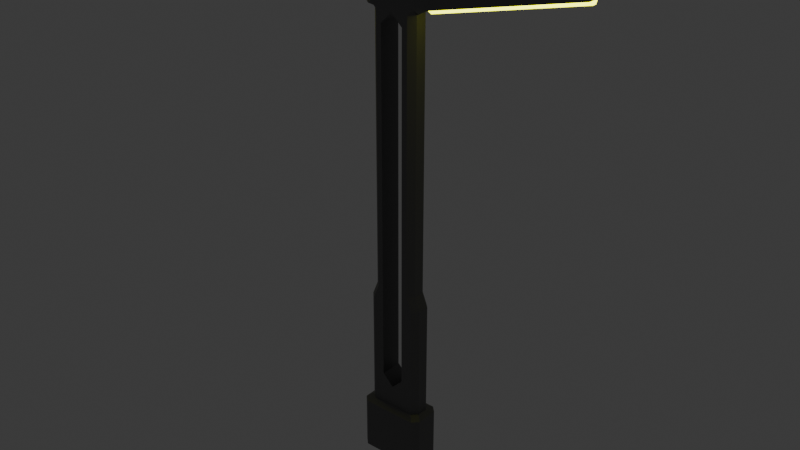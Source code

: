 # Source: streetlight.blend  (saved by Blender 5.2.45; exported with 4.5.12 LTS)
import bpy
from mathutils import Matrix  # noqa: F401  (used for matrix-valued properties, if any)

bpy.ops.wm.read_factory_settings(use_empty=True)
scene = bpy.context.scene
scene.name = 'Scene'

# ---- collections
col_collection = bpy.data.collections.new('Collection'); scene.collection.children.link(col_collection)

# ---- materials (node trees are filled in below, after node groups)
mat_material_001 = bpy.data.materials.new('Material.001')
mat_material_002 = bpy.data.materials.new('Material.002')

# ---- material node trees
mat_material_001.use_nodes = True; mat_material_001.node_tree.nodes.clear()
_N = mat_material_001.node_tree.nodes; _L = mat_material_001.node_tree.links
n0 = _N.new('ShaderNodeBsdfPrincipled'); n0.name = 'Principled BSDF'; n0.location = (-200, 100)
n0.inputs[0].default_value = (0.1701, 0.1701, 0.1701, 1.0)
n0.inputs[1].default_value = 0.5
n0.inputs[10].default_value = 0.005
n1 = _N.new('ShaderNodeOutputMaterial'); n1.name = 'Material Output'; n1.location = (200, 100)
_L.new(n0.outputs[0], n1.inputs[0])
n1.is_active_output = True
mat_material_002.use_nodes = True; mat_material_002.node_tree.nodes.clear()
_N = mat_material_002.node_tree.nodes; _L = mat_material_002.node_tree.links
n0 = _N.new('ShaderNodeBsdfPrincipled'); n0.name = 'Principled BSDF'; n0.location = (-200, 100)
n0.inputs[0].default_value = (0.8447, 1.0, 0.002463, 1.0)
n0.inputs[10].default_value = 0.005
n0.inputs[27].default_value = (0.9516, 1.0, 0.0, 1.0)
n0.inputs[28].default_value = 5.0
n1 = _N.new('ShaderNodeOutputMaterial'); n1.name = 'Material Output'; n1.location = (200, 100)
_L.new(n0.outputs[0], n1.inputs[0])
n1.is_active_output = True

# ---- world
world_world = bpy.data.worlds.new('World'); scene.world = world_world
world_world.use_nodes = True; world_world.node_tree.nodes.clear()
_N = world_world.node_tree.nodes; _L = world_world.node_tree.links
n0 = _N.new('ShaderNodeOutputWorld'); n0.name = 'World Output'; n0.location = (200, 100)
n1 = _N.new('ShaderNodeBackground'); n1.name = 'Background'; n1.location = (-200, 100)
n1.inputs[0].default_value = (0.05088, 0.05088, 0.05088, 1.0)
_L.new(n1.outputs[0], n0.inputs[0])
n0.is_active_output = True
world_world.color = (0.05088, 0.05088, 0.05088)
world_world.sun_shadow_jitter_overblur = 0.0

# ---- meshes
me_cube_001 = bpy.data.meshes.new('Cube.001')
me_cube_001.from_pydata([(0.0, 0.1, -0.1), (-0.1, 0.1, -0.1), (-0.1, 0.1, 0.2), (0.0, 0.1, 0.1), (-0.1, -0.1, -0.1), (0.0, -0.1, -0.1), (0.0, -0.1, 0.1), (-0.1, -0.1, 0.2), (-0.1, -0.1, 3.3), (-0.1, 0.1, 3.3), (-0.2, -0.1, 3.6), (-0.2, 0.1, 3.6), (-0.1, 0.1, 3.6), (0.0, 0.1, 3.6), (0.0, 0.1, 3.4), (0.0, -0.1, 3.6), (-0.1, -0.1, 3.6), (0.0, -0.1, 3.4), (-0.3, -0.05, 3.45), (-0.3, 0.05, 3.45), (-0.3, -0.05, 3.55), (-0.3, 0.05, 3.55), (-1.6, -0.05, 3.75), (-1.6, 0.05, 3.75), (-1.6, -0.05, 3.85), (-1.6, 0.05, 3.85), (-0.1, 0.1, 1.05), (-0.1, -0.1, 1.05), (-0.1, -0.1, 0.925), (-0.1, 0.1, 0.925), (-0.1992, -0.1, -0.1), (-0.25, -0.05, -0.1), (-0.1992, -0.1, 0.1), (-0.25, -0.05, 0.1), (-0.25, 0.05, -0.1), (-0.1992, 0.1, -0.1), (-0.25, 0.05, 0.1), (-0.1992, 0.1, 0.1), (-0.2, -0.05, 3.4), (-0.1491, -0.1, 3.4), (-0.2, -0.1, 3.45), (-0.2408, -0.07959, 3.42), (-0.1491, 0.1, 3.4), (-0.2, 0.05, 3.4), (-0.2408, 0.07959, 3.42), (-0.2, 0.1, 3.45), (-0.1491, 0.1, 1.05), (-0.2, 0.05, 1.05), (-0.2, -0.05, 1.05), (-0.1491, -0.1, 1.05), (-0.1991, 0.1, 0.925), (-0.25, 0.05, 0.925), (-0.25, -0.05, 0.925), (-0.1991, -0.1, 0.925), (-0.3067, -0.01962, 3.421), (-0.3067, 0.01962, 3.421), (-1.607, -0.01962, 3.721), (-1.607, 0.01962, 3.721), (0.0, 0.15, -0.13), (-0.15, 0.15, -0.13), (-0.15, -0.15, -0.13), (0.0, -0.15, -0.13), (-0.3, -0.1, -0.13), (-0.2492, -0.15, -0.13), (-0.2492, 0.15, -0.13), (-0.3, 0.1, -0.13), (0.0, 0.15, -0.6), (-0.15, 0.15, -0.6), (-0.15, -0.15, -0.6), (0.0, -0.15, -0.6), (-0.3, -0.1, -0.6), (-0.2492, -0.15, -0.6), (-0.2492, 0.15, -0.6), (-0.3, 0.1, -0.6)], [], [(3, 2, 7, 6), (30, 31, 62, 63), (5, 6, 7, 4), (1, 2, 3, 0), (27, 26, 9, 8), (12, 11, 10, 16), (9, 14, 17, 8), (13, 12, 16, 15), (16, 8, 17, 15), (13, 14, 9, 12), (22, 23, 57, 56), (10, 11, 21, 20), (25, 23, 22, 24), (18, 20, 24, 22), (20, 21, 25, 24), (21, 19, 23, 25), (28, 29, 26, 27), (7, 2, 29, 28), (38, 39, 40, 41), (42, 43, 44, 45), (30, 32, 33, 31), (37, 35, 34, 36), (47, 43, 42, 46), (49, 39, 38, 48), (51, 47, 46, 50), (53, 49, 48, 52), (36, 51, 50, 37), (32, 53, 52, 33), (5, 4, 60, 61), (31, 33, 36, 34), (4, 7, 32, 30), (32, 7, 28, 53), (36, 33, 52, 51), (35, 37, 2, 1), (2, 37, 50, 29), (44, 43, 38, 41, 18, 19), (47, 48, 38, 43), (10, 40, 39, 8, 16), (9, 42, 43, 38, 39, 8), (49, 27, 8, 39), (41, 40, 10, 20, 18), (26, 46, 42, 9), (12, 9, 42, 45, 11), (11, 45, 44, 19, 21), (29, 50, 46, 26), (51, 52, 48, 47), (53, 28, 27, 49), (55, 54, 56, 57), (19, 18, 54, 55), (23, 19, 55, 57), (18, 22, 56, 54), (59, 58, 66, 67), (63, 62, 70, 71), (1, 0, 58, 59), (35, 1, 59, 64), (34, 35, 64, 65), (4, 30, 63, 60), (31, 34, 65, 62), (67, 66, 69, 68), (73, 72, 67, 68, 71, 70), (64, 59, 67, 72), (65, 64, 72, 73), (61, 60, 68, 69), (60, 63, 71, 68), (62, 65, 73, 70)])
me_cube_001.polygons.foreach_set('material_index', [0, 0, 0, 0, 0, 0, 0, 0, 0, 0, 1, 0, 0, 0, 0, 0, 0, 0, 0, 0, 0, 0, 0, 0, 0, 0, 0, 0, 0, 0, 0, 0, 0, 0, 0, 0, 0, 0, 0, 0, 0, 0, 0, 0, 0, 0, 0, 1, 1, 1, 1, 0, 0, 0, 0, 0, 0, 0, 0, 0, 0, 0, 0, 0, 0])
_uv = me_cube_001.uv_layers.new(name='UVMap')
_uv.uv.foreach_set('vector', [0.75, 0.5, 0.8125, 0.5, 0.8125, 0.75, 0.75, 0.75, 0.375, 0.9788, 0.375, 1.0, 0.375, 1.0, 0.375, 0.9788, 0.375, 0.875, 0.625, 0.875, 0.625, 0.9375, 0.375, 0.9375, 0.375, 0.3125, 0.625, 0.3125, 0.625, 0.375, 0.375, 0.375, 0.8125, 0.75, 0.8125, 0.5, 0.8125, 0.5, 0.8125, 0.75, 0.3125, 0.5, 0.375, 0.5, 0.375, 0.75, 0.3125, 0.75, 0.6875, 0.5, 0.75, 0.5, 0.75, 0.75, 0.6875, 0.75, 0.25, 0.5, 0.3125, 0.5, 0.3125, 0.75, 0.25, 0.75, 0.375, 0.8125, 0.625, 0.8125, 0.625, 0.875, 0.375, 0.875, 0.375, 0.375, 0.625, 0.375, 0.625, 0.4375, 0.375, 0.4375, 0.625, 0.75, 0.625, 0.5, 0.625, 0.5, 0.625, 0.75, 0.375, 0.75, 0.375, 0.5, 0.375, 0.5, 0.375, 0.75, 0.375, 0.5, 0.625, 0.5, 0.625, 0.75, 0.375, 0.75, 0.625, 0.75, 0.375, 0.75, 0.375, 0.75, 0.625, 0.75, 0.375, 0.75, 0.375, 0.5, 0.375, 0.5, 0.375, 0.75, 0.375, 0.5, 0.625, 0.5, 0.625, 0.5, 0.375, 0.5, 0.8125, 0.75, 0.8125, 0.5, 0.8125, 0.5, 0.8125, 0.75, 0.8125, 0.75, 0.8125, 0.5, 0.8125, 0.5, 0.8125, 0.75, 0.625, 0.75, 0.625, 0.7659, 0.5625, 0.75, 0.625, 0.75, 0.625, 0.4841, 0.625, 0.5, 0.625, 0.5, 0.5625, 0.5, 0.375, 0.9788, 0.625, 0.9788, 0.625, 1.0, 0.375, 1.0, 0.625, 0.2712, 0.375, 0.2712, 0.375, 0.1875, 0.625, 0.1875, 0.625, 0.1875, 0.625, 0.1875, 0.625, 0.2818, 0.625, 0.2818, 0.625, 0.9682, 0.625, 0.9682, 0.625, 1.0, 0.625, 1.0, 0.625, 0.1875, 0.625, 0.1875, 0.625, 0.2818, 0.625, 0.2712, 0.625, 0.9788, 0.625, 0.9682, 0.625, 1.0, 0.625, 1.0, 0.625, 0.1875, 0.625, 0.1875, 0.625, 0.2712, 0.625, 0.2712, 0.625, 0.9788, 0.625, 0.9788, 0.625, 1.0, 0.625, 1.0, 0.375, 0.875, 0.375, 0.9375, 0.375, 0.9375, 0.375, 0.875, 0.375, 0.0625, 0.625, 0.0625, 0.625, 0.1875, 0.375, 0.1875, 0.375, 0.9375, 0.625, 0.9375, 0.625, 0.9788, 0.375, 0.9788, 0.625, 0.9788, 0.625, 0.9375, 0.625, 0.9375, 0.625, 0.9788, 0.625, 0.1875, 0.625, 0.0625, 0.625, 0.0625, 0.625, 0.1875, 0.375, 0.2712, 0.625, 0.2712, 0.625, 0.3125, 0.375, 0.3125, 0.625, 0.3125, 0.625, 0.2712, 0.625, 0.2712, 0.625, 0.3125, 0.625, 0.25, 0.625, 0.1875, 0.625, 0.0625, 0.625, 0.0, 0.625, 0.0, 0.625, 0.25, 0.625, 0.1875, 0.625, 0.0625, 0.625, 0.0625, 0.625, 0.1875, 0.375, 0.75, 0.5625, 0.75, 0.625, 0.7659, 0.625, 0.8125, 0.375, 0.8125, 0.8125, 0.5, 0.8432, 0.5, 0.875, 0.5625, 0.875, 0.6875, 0.8432, 0.75, 0.8125, 0.75, 0.625, 0.9682, 0.625, 0.9375, 0.625, 0.9375, 0.625, 0.9682, 0.625, 0.75, 0.5625, 0.75, 0.375, 0.75, 0.375, 0.75, 0.625, 0.75, 0.625, 0.3125, 0.625, 0.2818, 0.625, 0.2818, 0.625, 0.3125, 0.375, 0.4375, 0.625, 0.4375, 0.625, 0.4841, 0.5625, 0.5, 0.375, 0.5, 0.375, 0.5, 0.5625, 0.5, 0.625, 0.5, 0.625, 0.5, 0.375, 0.5, 0.625, 0.3125, 0.625, 0.2712, 0.625, 0.2818, 0.625, 0.3125, 0.625, 0.1875, 0.625, 0.0625, 0.625, 0.0625, 0.625, 0.1875, 0.625, 0.9788, 0.625, 0.9375, 0.625, 0.9375, 0.625, 0.9682, 0.625, 0.25, 0.625, 0.0, 0.625, 0.0, 0.625, 0.25, 0.625, 0.25, 0.625, 0.0, 0.625, 0.0, 0.625, 0.25, 0.625, 0.5, 0.625, 0.5, 0.625, 0.5, 0.625, 0.5, 0.625, 0.75, 0.625, 0.75, 0.625, 0.75, 0.625, 0.75, 0.375, 0.3125, 0.375, 0.375, 0.375, 0.375, 0.375, 0.3125, 0.375, 0.9788, 0.375, 1.0, 0.375, 1.0, 0.375, 0.9788, 0.375, 0.3125, 0.375, 0.375, 0.375, 0.375, 0.375, 0.3125, 0.375, 0.2712, 0.375, 0.3125, 0.375, 0.3125, 0.375, 0.2712, 0.375, 0.1875, 0.375, 0.2712, 0.375, 0.2712, 0.375, 0.1875, 0.375, 0.9375, 0.375, 0.9788, 0.375, 0.9788, 0.375, 0.9375, 0.375, 0.0625, 0.375, 0.1875, 0.375, 0.1875, 0.375, 0.0625, 0.1875, 0.5, 0.25, 0.5, 0.25, 0.75, 0.1875, 0.75, 0.125, 0.5625, 0.1462, 0.5, 0.1875, 0.5, 0.1875, 0.75, 0.1462, 0.75, 0.125, 0.6875, 0.375, 0.2712, 0.375, 0.3125, 0.375, 0.3125, 0.375, 0.2712, 0.375, 0.1875, 0.375, 0.2712, 0.375, 0.2712, 0.375, 0.1875, 0.375, 0.875, 0.375, 0.9375, 0.375, 0.9375, 0.375, 0.875, 0.375, 0.9375, 0.375, 0.9788, 0.375, 0.9788, 0.375, 0.9375, 0.375, 0.0625, 0.375, 0.1875, 0.375, 0.1875, 0.375, 0.0625])
me_cube_001.materials.append(mat_material_001)
me_cube_001.materials.append(mat_material_002)
me_cube_001.update()

# ---- objects
ob_cube = bpy.data.objects.new('Cube', me_cube_001)

# ---- transforms, parenting, visibility, modifiers, constraints
ob_cube.location = (0.0, 0.0, 0.6)
_m = ob_cube.modifiers.new('Mirror', 'MIRROR')
_m.use_clip = True

# ---- collection membership
col_collection.objects.link(ob_cube)

# ---- scene / render settings (as saved in the file)
scene.frame_start = 1; scene.frame_end = 250; scene.frame_set(1)
scene.render.engine = 'BLENDER_EEVEE_NEXT'
scene.render.bake_bias = 0.0
scene.render.bake_samples = 0
scene.render.compositor_device = 'GPU'
scene.eevee.use_volume_custom_range = False
scene.eevee.fast_gi_thickness_near = 0.1
scene.eevee.fast_gi_thickness_far = 0.0
scene.eevee.ray_tracing_options.screen_trace_thickness = 0.1
bpy.context.view_layer.update()

# ---- added for rendering (the .blend has no active camera): camera
cam_auto = bpy.data.cameras.new('AutoCamera')
cam_auto.lens = 50.0
cam_auto.sensor_width = 36.0
cam_auto.clip_end = 1000.0
ob_auto_camera = bpy.data.objects.new('AutoCamera', cam_auto)
scene.collection.objects.link(ob_auto_camera)
ob_auto_camera.location = (5.08613, -6.10336, 6.2939)
ob_auto_camera.rotation_euler = (1.09748, -7.21219e-08, 0.694738)
scene.camera = ob_auto_camera
bpy.context.view_layer.update()
